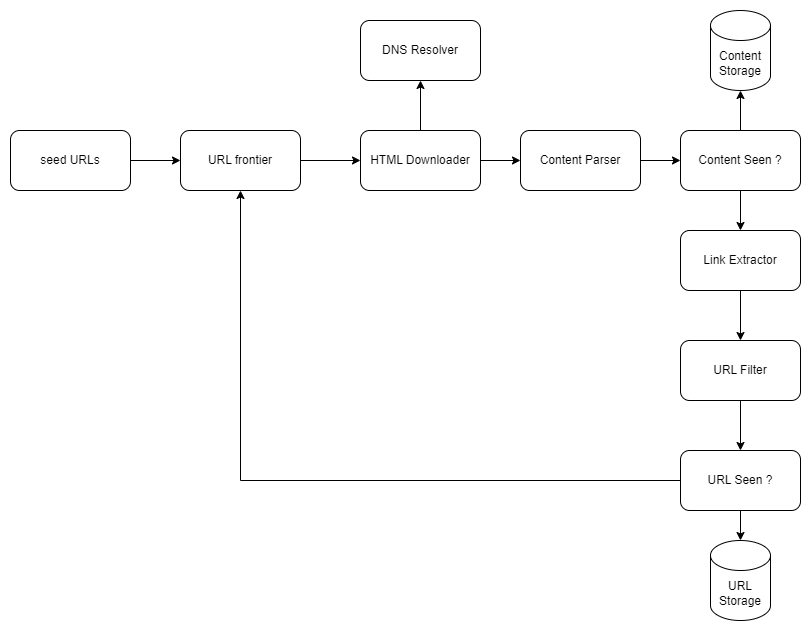

The diagram above was exported from draw.io. Its source (the exported page's mxGraphModel, read from the mxfile embedded in the PNG):
<mxGraphModel dx="1050" dy="563" grid="1" gridSize="10" guides="1" tooltips="1" connect="1" arrows="1" fold="1" page="1" pageScale="1" pageWidth="850" pageHeight="1100" math="0" shadow="0">
  <root>
    <mxCell id="0" />
    <mxCell id="1" parent="0" />
    <mxCell id="a_TsNJLr6cgniPwDrjGu-3" value="" style="edgeStyle=orthogonalEdgeStyle;rounded=0;orthogonalLoop=1;jettySize=auto;html=1;" edge="1" parent="1" source="a_TsNJLr6cgniPwDrjGu-1" target="a_TsNJLr6cgniPwDrjGu-2">
      <mxGeometry relative="1" as="geometry" />
    </mxCell>
    <mxCell id="a_TsNJLr6cgniPwDrjGu-1" value="seed URLs" style="rounded=1;whiteSpace=wrap;html=1;" vertex="1" parent="1">
      <mxGeometry x="100" y="150" width="120" height="60" as="geometry" />
    </mxCell>
    <mxCell id="a_TsNJLr6cgniPwDrjGu-11" value="" style="edgeStyle=orthogonalEdgeStyle;rounded=0;orthogonalLoop=1;jettySize=auto;html=1;" edge="1" parent="1" source="a_TsNJLr6cgniPwDrjGu-2" target="a_TsNJLr6cgniPwDrjGu-6">
      <mxGeometry relative="1" as="geometry" />
    </mxCell>
    <mxCell id="a_TsNJLr6cgniPwDrjGu-2" value="URL frontier" style="rounded=1;whiteSpace=wrap;html=1;" vertex="1" parent="1">
      <mxGeometry x="270" y="150" width="120" height="60" as="geometry" />
    </mxCell>
    <mxCell id="a_TsNJLr6cgniPwDrjGu-16" value="" style="edgeStyle=orthogonalEdgeStyle;rounded=0;orthogonalLoop=1;jettySize=auto;html=1;" edge="1" parent="1" source="a_TsNJLr6cgniPwDrjGu-4" target="a_TsNJLr6cgniPwDrjGu-15">
      <mxGeometry relative="1" as="geometry" />
    </mxCell>
    <mxCell id="a_TsNJLr6cgniPwDrjGu-18" value="" style="edgeStyle=orthogonalEdgeStyle;rounded=0;orthogonalLoop=1;jettySize=auto;html=1;" edge="1" parent="1" source="a_TsNJLr6cgniPwDrjGu-4" target="a_TsNJLr6cgniPwDrjGu-7">
      <mxGeometry relative="1" as="geometry" />
    </mxCell>
    <mxCell id="a_TsNJLr6cgniPwDrjGu-4" value="Content Seen ?" style="rounded=1;whiteSpace=wrap;html=1;" vertex="1" parent="1">
      <mxGeometry x="770" y="150" width="120" height="60" as="geometry" />
    </mxCell>
    <mxCell id="a_TsNJLr6cgniPwDrjGu-14" value="" style="edgeStyle=orthogonalEdgeStyle;rounded=0;orthogonalLoop=1;jettySize=auto;html=1;" edge="1" parent="1" source="a_TsNJLr6cgniPwDrjGu-5" target="a_TsNJLr6cgniPwDrjGu-4">
      <mxGeometry relative="1" as="geometry" />
    </mxCell>
    <mxCell id="a_TsNJLr6cgniPwDrjGu-5" value="Content Parser" style="rounded=1;whiteSpace=wrap;html=1;" vertex="1" parent="1">
      <mxGeometry x="610" y="150" width="120" height="60" as="geometry" />
    </mxCell>
    <mxCell id="a_TsNJLr6cgniPwDrjGu-12" value="" style="edgeStyle=orthogonalEdgeStyle;rounded=0;orthogonalLoop=1;jettySize=auto;html=1;" edge="1" parent="1" source="a_TsNJLr6cgniPwDrjGu-6" target="a_TsNJLr6cgniPwDrjGu-5">
      <mxGeometry relative="1" as="geometry" />
    </mxCell>
    <mxCell id="a_TsNJLr6cgniPwDrjGu-13" value="" style="edgeStyle=orthogonalEdgeStyle;rounded=0;orthogonalLoop=1;jettySize=auto;html=1;" edge="1" parent="1" source="a_TsNJLr6cgniPwDrjGu-6" target="a_TsNJLr6cgniPwDrjGu-10">
      <mxGeometry relative="1" as="geometry" />
    </mxCell>
    <mxCell id="a_TsNJLr6cgniPwDrjGu-6" value="HTML Downloader" style="rounded=1;whiteSpace=wrap;html=1;" vertex="1" parent="1">
      <mxGeometry x="450" y="150" width="120" height="60" as="geometry" />
    </mxCell>
    <mxCell id="a_TsNJLr6cgniPwDrjGu-19" value="" style="edgeStyle=orthogonalEdgeStyle;rounded=0;orthogonalLoop=1;jettySize=auto;html=1;" edge="1" parent="1" source="a_TsNJLr6cgniPwDrjGu-7" target="a_TsNJLr6cgniPwDrjGu-9">
      <mxGeometry relative="1" as="geometry" />
    </mxCell>
    <mxCell id="a_TsNJLr6cgniPwDrjGu-7" value="Link Extractor" style="rounded=1;whiteSpace=wrap;html=1;" vertex="1" parent="1">
      <mxGeometry x="770" y="250" width="120" height="60" as="geometry" />
    </mxCell>
    <mxCell id="a_TsNJLr6cgniPwDrjGu-21" value="" style="edgeStyle=orthogonalEdgeStyle;rounded=0;orthogonalLoop=1;jettySize=auto;html=1;" edge="1" parent="1" source="a_TsNJLr6cgniPwDrjGu-8" target="a_TsNJLr6cgniPwDrjGu-17">
      <mxGeometry relative="1" as="geometry" />
    </mxCell>
    <mxCell id="a_TsNJLr6cgniPwDrjGu-22" style="edgeStyle=orthogonalEdgeStyle;rounded=0;orthogonalLoop=1;jettySize=auto;html=1;entryX=0.5;entryY=1;entryDx=0;entryDy=0;" edge="1" parent="1" source="a_TsNJLr6cgniPwDrjGu-8" target="a_TsNJLr6cgniPwDrjGu-2">
      <mxGeometry relative="1" as="geometry" />
    </mxCell>
    <mxCell id="a_TsNJLr6cgniPwDrjGu-8" value="URL Seen ?" style="rounded=1;whiteSpace=wrap;html=1;" vertex="1" parent="1">
      <mxGeometry x="770" y="470" width="120" height="60" as="geometry" />
    </mxCell>
    <mxCell id="a_TsNJLr6cgniPwDrjGu-20" value="" style="edgeStyle=orthogonalEdgeStyle;rounded=0;orthogonalLoop=1;jettySize=auto;html=1;" edge="1" parent="1" source="a_TsNJLr6cgniPwDrjGu-9" target="a_TsNJLr6cgniPwDrjGu-8">
      <mxGeometry relative="1" as="geometry" />
    </mxCell>
    <mxCell id="a_TsNJLr6cgniPwDrjGu-9" value="URL Filter" style="rounded=1;whiteSpace=wrap;html=1;" vertex="1" parent="1">
      <mxGeometry x="770" y="360" width="120" height="60" as="geometry" />
    </mxCell>
    <mxCell id="a_TsNJLr6cgniPwDrjGu-10" value="DNS Resolver" style="rounded=1;whiteSpace=wrap;html=1;" vertex="1" parent="1">
      <mxGeometry x="450" y="40" width="120" height="60" as="geometry" />
    </mxCell>
    <mxCell id="a_TsNJLr6cgniPwDrjGu-15" value="Content Storage" style="shape=cylinder3;whiteSpace=wrap;html=1;boundedLbl=1;backgroundOutline=1;size=15;" vertex="1" parent="1">
      <mxGeometry x="800" y="30" width="60" height="80" as="geometry" />
    </mxCell>
    <mxCell id="a_TsNJLr6cgniPwDrjGu-17" value="URL Storage" style="shape=cylinder3;whiteSpace=wrap;html=1;boundedLbl=1;backgroundOutline=1;size=15;" vertex="1" parent="1">
      <mxGeometry x="800" y="560" width="60" height="80" as="geometry" />
    </mxCell>
  </root>
</mxGraphModel>